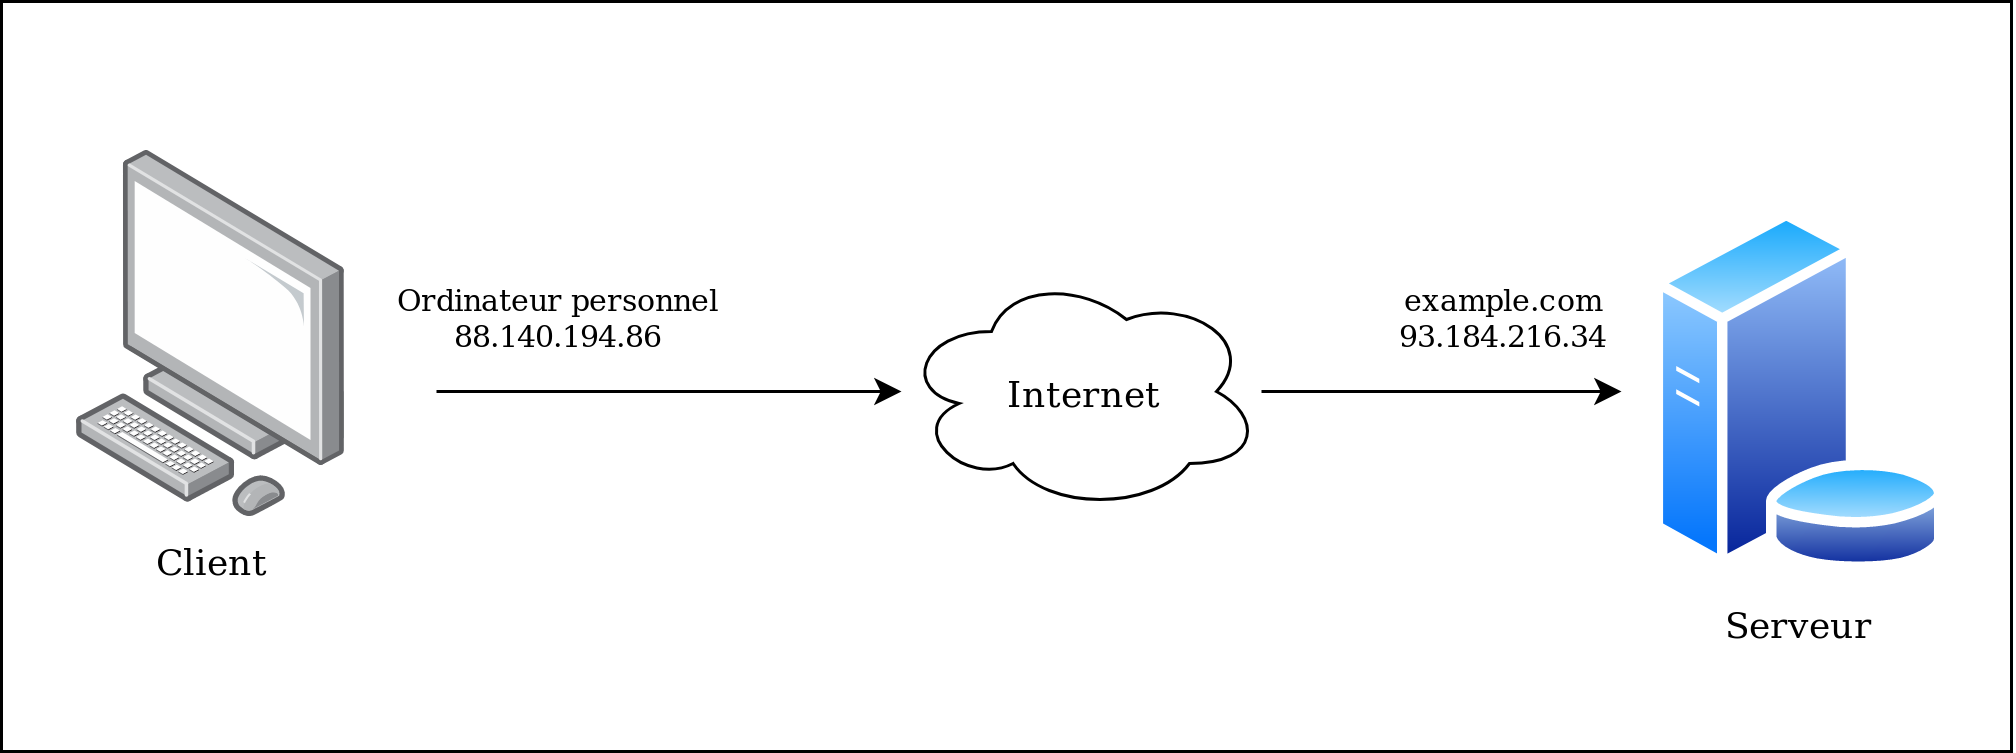

The diagram above was exported from draw.io. Its source (the exported page's mxGraphModel, read from the mxfile embedded in the PNG):
<mxGraphModel dx="971" dy="494" grid="1" gridSize="10" guides="1" tooltips="1" connect="1" arrows="1" fold="1" page="1" pageScale="1" pageWidth="827" pageHeight="1169" math="0" shadow="0">
  <root>
    <mxCell id="0" />
    <mxCell id="1" parent="0" />
    <mxCell id="bdYuStIb21NitclTpRH5-14" value="" style="rounded=0;whiteSpace=wrap;html=1;fontSize=10;" vertex="1" parent="1">
      <mxGeometry x="20" y="110" width="670" height="250" as="geometry" />
    </mxCell>
    <mxCell id="bdYuStIb21NitclTpRH5-1" value="Serveur" style="aspect=fixed;perimeter=ellipsePerimeter;html=1;align=center;shadow=0;dashed=0;spacingTop=3;image;image=img/lib/active_directory/database_server.svg;" vertex="1" parent="1">
      <mxGeometry x="570" y="179.5" width="99" height="121" as="geometry" />
    </mxCell>
    <mxCell id="bdYuStIb21NitclTpRH5-2" value="Client" style="points=[];aspect=fixed;html=1;align=center;shadow=0;dashed=0;image;image=img/lib/allied_telesis/computer_and_terminals/Personal_Computer.svg;" vertex="1" parent="1">
      <mxGeometry x="45" y="160" width="90" height="122" as="geometry" />
    </mxCell>
    <mxCell id="bdYuStIb21NitclTpRH5-3" value="Internet" style="ellipse;shape=cloud;whiteSpace=wrap;html=1;" vertex="1" parent="1">
      <mxGeometry x="320" y="200" width="120" height="80" as="geometry" />
    </mxCell>
    <mxCell id="bdYuStIb21NitclTpRH5-5" value="" style="endArrow=classic;html=1;fontSize=12;" edge="1" parent="1">
      <mxGeometry width="50" height="50" relative="1" as="geometry">
        <mxPoint x="165" y="240" as="sourcePoint" />
        <mxPoint x="320" y="240" as="targetPoint" />
      </mxGeometry>
    </mxCell>
    <mxCell id="bdYuStIb21NitclTpRH5-6" value="" style="endArrow=classic;html=1;fontSize=12;" edge="1" parent="1">
      <mxGeometry width="50" height="50" relative="1" as="geometry">
        <mxPoint x="440" y="240" as="sourcePoint" />
        <mxPoint x="560" y="240" as="targetPoint" />
      </mxGeometry>
    </mxCell>
    <mxCell id="bdYuStIb21NitclTpRH5-12" value="Ordinateur personnel&lt;br style=&quot;font-size: 10px;&quot;&gt;88.140.194.86" style="text;html=1;strokeColor=none;fillColor=none;align=center;verticalAlign=middle;whiteSpace=wrap;rounded=0;fontSize=10;" vertex="1" parent="1">
      <mxGeometry x="135" y="200" width="140" height="31" as="geometry" />
    </mxCell>
    <mxCell id="bdYuStIb21NitclTpRH5-13" value="&lt;div style=&quot;font-size: 10px;&quot;&gt;example.com&lt;/div&gt;&lt;div style=&quot;font-size: 10px;&quot;&gt;93.184.216.34&lt;br style=&quot;font-size: 10px;&quot;&gt;&lt;/div&gt;" style="text;html=1;strokeColor=none;fillColor=none;align=center;verticalAlign=middle;whiteSpace=wrap;rounded=0;fontSize=10;" vertex="1" parent="1">
      <mxGeometry x="450" y="200" width="140" height="31" as="geometry" />
    </mxCell>
  </root>
</mxGraphModel>